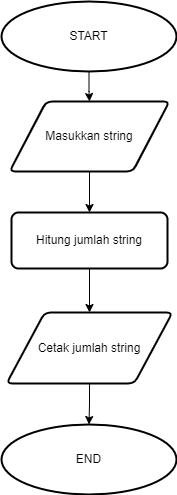

The diagram above was exported from draw.io. Its source (the exported page's mxGraphModel, read from the mxfile embedded in the PNG):
<mxGraphModel dx="782" dy="3044" grid="0" gridSize="10" guides="1" tooltips="1" connect="1" arrows="1" fold="1" page="1" pageScale="1" pageWidth="827" pageHeight="1169" math="0" shadow="0">
  <root>
    <mxCell id="WIyWlLk6GJQsqaUBKTNV-0" />
    <mxCell id="WIyWlLk6GJQsqaUBKTNV-1" parent="WIyWlLk6GJQsqaUBKTNV-0" />
    <mxCell id="FgYMrIW8MgcPwJaL4Zki-11" value="" style="edgeStyle=orthogonalEdgeStyle;rounded=0;orthogonalLoop=1;jettySize=auto;html=1;" edge="1" parent="WIyWlLk6GJQsqaUBKTNV-1" source="FgYMrIW8MgcPwJaL4Zki-1" target="FgYMrIW8MgcPwJaL4Zki-4">
      <mxGeometry relative="1" as="geometry" />
    </mxCell>
    <mxCell id="FgYMrIW8MgcPwJaL4Zki-1" value="START" style="strokeWidth=2;html=1;shape=mxgraph.flowchart.start_1;whiteSpace=wrap;strokeColor=default;" vertex="1" parent="WIyWlLk6GJQsqaUBKTNV-1">
      <mxGeometry x="190" y="-1169" width="175" height="70" as="geometry" />
    </mxCell>
    <mxCell id="FgYMrIW8MgcPwJaL4Zki-13" value="" style="edgeStyle=orthogonalEdgeStyle;rounded=0;orthogonalLoop=1;jettySize=auto;html=1;" edge="1" parent="WIyWlLk6GJQsqaUBKTNV-1" source="FgYMrIW8MgcPwJaL4Zki-4" target="FgYMrIW8MgcPwJaL4Zki-12">
      <mxGeometry relative="1" as="geometry" />
    </mxCell>
    <mxCell id="FgYMrIW8MgcPwJaL4Zki-4" value="Masukkan string" style="shape=parallelogram;html=1;strokeWidth=2;perimeter=parallelogramPerimeter;rounded=1;arcSize=12;size=0.23;whiteSpace=wrap;" vertex="1" parent="WIyWlLk6GJQsqaUBKTNV-1">
      <mxGeometry x="198" y="-1069" width="160" height="70" as="geometry" />
    </mxCell>
    <mxCell id="FgYMrIW8MgcPwJaL4Zki-6" value="Cetak jumlah string" style="shape=parallelogram;html=1;strokeWidth=2;perimeter=parallelogramPerimeter;rounded=1;arcSize=12;size=0.23;whiteSpace=wrap;" vertex="1" parent="WIyWlLk6GJQsqaUBKTNV-1">
      <mxGeometry x="195" y="-858" width="166" height="71" as="geometry" />
    </mxCell>
    <mxCell id="FgYMrIW8MgcPwJaL4Zki-8" value="END" style="strokeWidth=2;html=1;shape=mxgraph.flowchart.start_1;whiteSpace=wrap;strokeColor=default;" vertex="1" parent="WIyWlLk6GJQsqaUBKTNV-1">
      <mxGeometry x="190" y="-746" width="175" height="70" as="geometry" />
    </mxCell>
    <mxCell id="FgYMrIW8MgcPwJaL4Zki-9" value="" style="edgeStyle=orthogonalEdgeStyle;rounded=0;orthogonalLoop=1;jettySize=auto;html=1;" edge="1" parent="WIyWlLk6GJQsqaUBKTNV-1" source="FgYMrIW8MgcPwJaL4Zki-6" target="FgYMrIW8MgcPwJaL4Zki-8">
      <mxGeometry relative="1" as="geometry" />
    </mxCell>
    <mxCell id="FgYMrIW8MgcPwJaL4Zki-14" value="" style="edgeStyle=orthogonalEdgeStyle;rounded=0;orthogonalLoop=1;jettySize=auto;html=1;" edge="1" parent="WIyWlLk6GJQsqaUBKTNV-1" source="FgYMrIW8MgcPwJaL4Zki-12" target="FgYMrIW8MgcPwJaL4Zki-6">
      <mxGeometry relative="1" as="geometry" />
    </mxCell>
    <mxCell id="FgYMrIW8MgcPwJaL4Zki-12" value="Hitung jumlah string" style="rounded=1;whiteSpace=wrap;html=1;absoluteArcSize=1;arcSize=14;strokeWidth=2;" vertex="1" parent="WIyWlLk6GJQsqaUBKTNV-1">
      <mxGeometry x="200" y="-958" width="156" height="56" as="geometry" />
    </mxCell>
  </root>
</mxGraphModel>